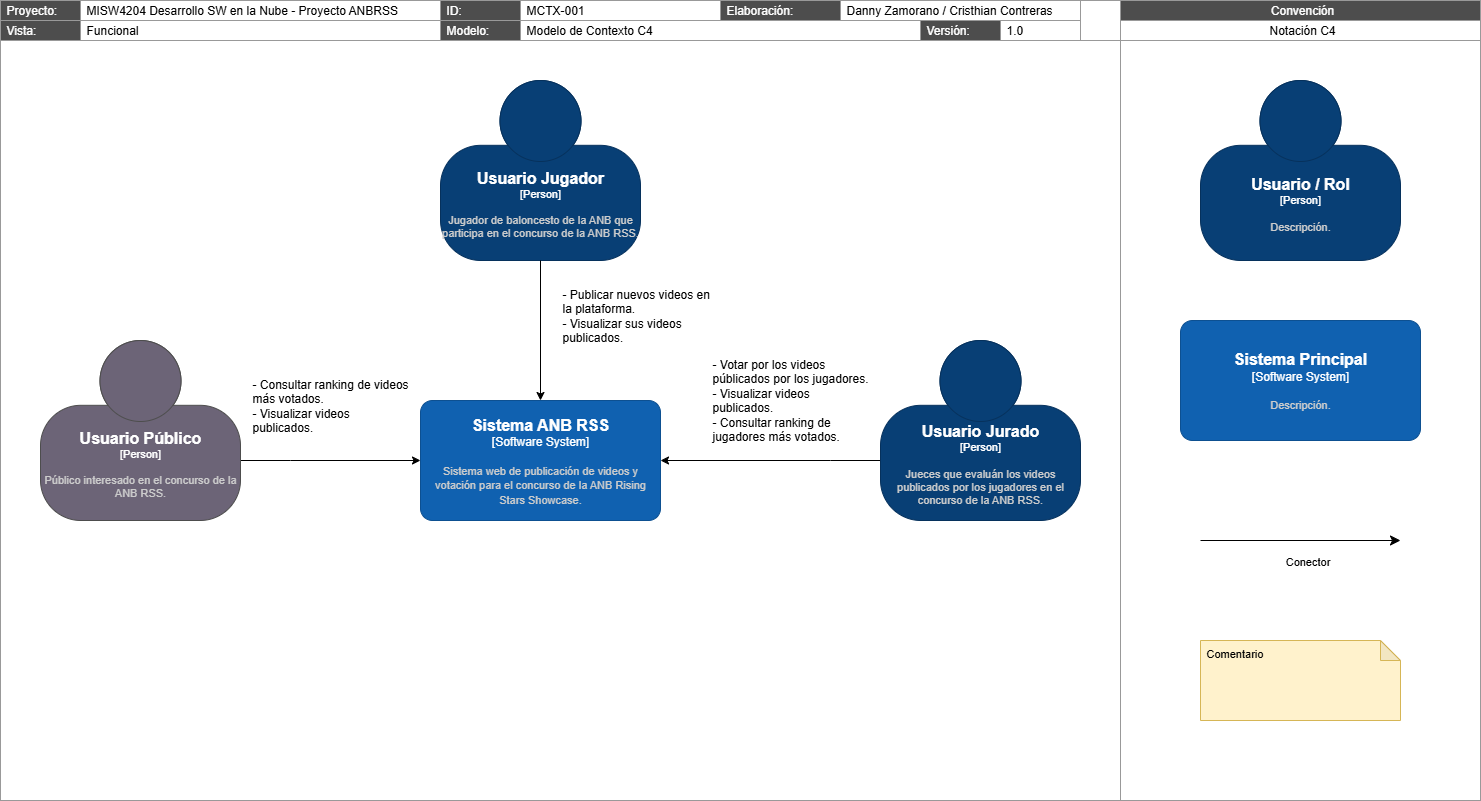

The diagram above was exported from draw.io. Its source (the exported page's mxGraphModel, read from the mxfile embedded in the PNG):
<mxGraphModel dx="1000" dy="695" grid="1" gridSize="10" guides="1" tooltips="1" connect="1" arrows="1" fold="1" page="1" pageScale="1" pageWidth="1100" pageHeight="850" math="0" shadow="0">
  <root>
    <mxCell id="iNp_rnCNMzq1YauWa6Ax-0" />
    <mxCell id="iNp_rnCNMzq1YauWa6Ax-1" value="Frame" style="locked=1;" parent="iNp_rnCNMzq1YauWa6Ax-0" />
    <mxCell id="iNp_rnCNMzq1YauWa6Ax-2" value="" style="rounded=0;whiteSpace=wrap;html=1;fillColor=none;strokeColor=#999999;strokeWidth=1;align=left;spacingLeft=4;" parent="iNp_rnCNMzq1YauWa6Ax-1" vertex="1">
      <mxGeometry x="1160" y="80" width="360" height="760" as="geometry" />
    </mxCell>
    <mxCell id="iNp_rnCNMzq1YauWa6Ax-3" value="Convención" style="rounded=0;whiteSpace=wrap;html=1;fillColor=#4D4D4D;strokeColor=#999999;strokeWidth=1;align=center;spacingLeft=4;labelBackgroundColor=none;fontColor=#FFFFFF;" parent="iNp_rnCNMzq1YauWa6Ax-1" vertex="1">
      <mxGeometry x="1160" y="40" width="360" height="20" as="geometry" />
    </mxCell>
    <mxCell id="iNp_rnCNMzq1YauWa6Ax-4" value="Notación C4" style="rounded=0;whiteSpace=wrap;html=1;fillColor=none;strokeColor=#999999;strokeWidth=1;align=center;spacingLeft=4;" parent="iNp_rnCNMzq1YauWa6Ax-1" vertex="1">
      <mxGeometry x="1160" y="60" width="360" height="20" as="geometry" />
    </mxCell>
    <mxCell id="iNp_rnCNMzq1YauWa6Ax-5" value="" style="rounded=0;whiteSpace=wrap;html=1;fillColor=none;strokeColor=#999999;strokeWidth=1;align=left;spacingLeft=4;" parent="iNp_rnCNMzq1YauWa6Ax-1" vertex="1">
      <mxGeometry x="40" y="80" width="1120" height="760" as="geometry" />
    </mxCell>
    <mxCell id="iNp_rnCNMzq1YauWa6Ax-6" value="Proyecto:" style="rounded=0;whiteSpace=wrap;html=1;fillColor=#4D4D4D;strokeColor=#999999;strokeWidth=1;align=left;spacingLeft=4;labelBackgroundColor=none;fontColor=#FFFFFF;" parent="iNp_rnCNMzq1YauWa6Ax-1" vertex="1">
      <mxGeometry x="40" y="40" width="80" height="20" as="geometry" />
    </mxCell>
    <mxCell id="iNp_rnCNMzq1YauWa6Ax-7" value="MISW4204 Desarrollo SW en la Nube - Proyecto ANBRSS" style="rounded=0;whiteSpace=wrap;html=1;fillColor=none;strokeColor=#999999;strokeWidth=1;align=left;spacingLeft=4;" parent="iNp_rnCNMzq1YauWa6Ax-1" vertex="1">
      <mxGeometry x="120" y="40" width="360" height="20" as="geometry" />
    </mxCell>
    <mxCell id="iNp_rnCNMzq1YauWa6Ax-8" value="Vista:" style="rounded=0;whiteSpace=wrap;html=1;fillColor=#4D4D4D;strokeColor=#999999;strokeWidth=1;align=left;spacingLeft=4;labelBackgroundColor=none;fontColor=#FFFFFF;" parent="iNp_rnCNMzq1YauWa6Ax-1" vertex="1">
      <mxGeometry x="40" y="60" width="80" height="20" as="geometry" />
    </mxCell>
    <mxCell id="iNp_rnCNMzq1YauWa6Ax-9" value="Funcional" style="rounded=0;whiteSpace=wrap;html=1;fillColor=none;strokeColor=#999999;strokeWidth=1;align=left;spacingLeft=4;" parent="iNp_rnCNMzq1YauWa6Ax-1" vertex="1">
      <mxGeometry x="120" y="60" width="360" height="20" as="geometry" />
    </mxCell>
    <mxCell id="iNp_rnCNMzq1YauWa6Ax-10" value="Modelo de Contexto C4" style="rounded=0;whiteSpace=wrap;html=1;fillColor=none;strokeColor=#999999;strokeWidth=1;align=left;spacingLeft=4;" parent="iNp_rnCNMzq1YauWa6Ax-1" vertex="1">
      <mxGeometry x="560" y="60" width="400" height="20" as="geometry" />
    </mxCell>
    <mxCell id="iNp_rnCNMzq1YauWa6Ax-11" value="Modelo:" style="rounded=0;whiteSpace=wrap;html=1;fillColor=#4D4D4D;strokeColor=#999999;strokeWidth=1;align=left;spacingLeft=4;labelBackgroundColor=none;fontColor=#FFFFFF;" parent="iNp_rnCNMzq1YauWa6Ax-1" vertex="1">
      <mxGeometry x="480" y="60" width="80" height="20" as="geometry" />
    </mxCell>
    <mxCell id="iNp_rnCNMzq1YauWa6Ax-12" value="ID:" style="rounded=0;whiteSpace=wrap;html=1;fillColor=#4D4D4D;strokeColor=#999999;strokeWidth=1;align=left;spacingLeft=4;labelBackgroundColor=none;fontColor=#FFFFFF;" parent="iNp_rnCNMzq1YauWa6Ax-1" vertex="1">
      <mxGeometry x="480" y="40" width="80" height="20" as="geometry" />
    </mxCell>
    <mxCell id="iNp_rnCNMzq1YauWa6Ax-13" value="MCTX-001" style="rounded=0;whiteSpace=wrap;html=1;fillColor=none;strokeColor=#999999;strokeWidth=1;align=left;spacingLeft=4;" parent="iNp_rnCNMzq1YauWa6Ax-1" vertex="1">
      <mxGeometry x="560" y="40" width="200" height="20" as="geometry" />
    </mxCell>
    <mxCell id="iNp_rnCNMzq1YauWa6Ax-14" value="Elaboración:" style="rounded=0;whiteSpace=wrap;html=1;fillColor=#4D4D4D;strokeColor=#999999;strokeWidth=1;align=left;spacingLeft=4;labelBackgroundColor=none;fontColor=#FFFFFF;" parent="iNp_rnCNMzq1YauWa6Ax-1" vertex="1">
      <mxGeometry x="760" y="40" width="120" height="20" as="geometry" />
    </mxCell>
    <mxCell id="iNp_rnCNMzq1YauWa6Ax-15" value="Versión:" style="rounded=0;whiteSpace=wrap;html=1;fillColor=#4D4D4D;strokeColor=#999999;strokeWidth=1;align=left;spacingLeft=4;labelBackgroundColor=none;fontColor=#FFFFFF;" parent="iNp_rnCNMzq1YauWa6Ax-1" vertex="1">
      <mxGeometry x="960" y="60" width="80" height="20" as="geometry" />
    </mxCell>
    <mxCell id="iNp_rnCNMzq1YauWa6Ax-16" value="1.0" style="rounded=0;whiteSpace=wrap;html=1;fillColor=none;strokeColor=#999999;strokeWidth=1;align=left;spacingLeft=4;" parent="iNp_rnCNMzq1YauWa6Ax-1" vertex="1">
      <mxGeometry x="1040" y="60" width="80" height="20" as="geometry" />
    </mxCell>
    <mxCell id="iNp_rnCNMzq1YauWa6Ax-17" value="Danny Zamorano / Cristhian Contreras" style="rounded=0;whiteSpace=wrap;html=1;fillColor=none;strokeColor=#999999;strokeWidth=1;align=left;spacingLeft=4;" parent="iNp_rnCNMzq1YauWa6Ax-1" vertex="1">
      <mxGeometry x="880" y="40" width="240" height="20" as="geometry" />
    </mxCell>
    <mxCell id="fc84Ty7mpPPdkpeKRGpy-12" value="" style="rounded=0;whiteSpace=wrap;html=1;fillColor=none;strokeColor=#999999;strokeWidth=1;align=left;spacingLeft=4;" parent="iNp_rnCNMzq1YauWa6Ax-1" vertex="1">
      <mxGeometry x="1120" y="40" width="40" height="40" as="geometry" />
    </mxCell>
    <mxCell id="ByYWkJY9yW7psHTTNGIs-12" value="&lt;div&gt;Comentario&lt;/div&gt;" style="shape=note;whiteSpace=wrap;html=1;backgroundOutline=1;darkOpacity=0.05;fillColor=#FFF2CC;strokeColor=#d6b656;size=20;verticalAlign=top;align=left;spacingLeft=4;spacingRight=4;spacingTop=0;fontSize=11;fontColor=#000000;" parent="iNp_rnCNMzq1YauWa6Ax-1" vertex="1">
      <mxGeometry x="1240" y="680" width="200" height="80" as="geometry" />
    </mxCell>
    <mxCell id="ByYWkJY9yW7psHTTNGIs-13" style="rounded=0;orthogonalLoop=1;jettySize=auto;html=1;endArrow=classic;endFill=1;endSize=8;startSize=12;startArrow=none;startFill=0;" parent="iNp_rnCNMzq1YauWa6Ax-1" edge="1">
      <mxGeometry relative="1" as="geometry">
        <mxPoint x="1240" y="580" as="sourcePoint" />
        <mxPoint x="1440" y="580" as="targetPoint" />
      </mxGeometry>
    </mxCell>
    <mxCell id="ByYWkJY9yW7psHTTNGIs-14" value="Conector" style="edgeLabel;html=1;align=center;verticalAlign=middle;resizable=0;points=[];" parent="ByYWkJY9yW7psHTTNGIs-13" vertex="1" connectable="0">
      <mxGeometry x="0.0464" y="-1" relative="1" as="geometry">
        <mxPoint x="1" y="19" as="offset" />
      </mxGeometry>
    </mxCell>
    <object placeholders="1" c4Name="Usuario / Rol" c4Type="Person" c4Description="Descripción." label="&lt;font style=&quot;font-size: 16px&quot;&gt;&lt;b&gt;%c4Name%&lt;/b&gt;&lt;/font&gt;&lt;div&gt;[%c4Type%]&lt;/div&gt;&lt;br&gt;&lt;div&gt;&lt;font style=&quot;font-size: 11px&quot;&gt;&lt;font color=&quot;#cccccc&quot;&gt;%c4Description%&lt;/font&gt;&lt;/div&gt;" id="ByYWkJY9yW7psHTTNGIs-15">
      <mxCell style="html=1;fontSize=11;dashed=0;whiteSpace=wrap;fillColor=#083F75;strokeColor=#06315C;fontColor=#ffffff;shape=mxgraph.c4.person2;align=center;metaEdit=1;points=[[0.5,0,0],[1,0.5,0],[1,0.75,0],[0.75,1,0],[0.5,1,0],[0.25,1,0],[0,0.75,0],[0,0.5,0]];resizable=0;" parent="iNp_rnCNMzq1YauWa6Ax-1" vertex="1">
        <mxGeometry x="1240" y="120" width="200" height="180" as="geometry" />
      </mxCell>
    </object>
    <object placeholders="1" c4Name="Sistema Principal" c4Type="Software System" c4Description="Descripción." label="&lt;font style=&quot;font-size: 16px&quot;&gt;&lt;b&gt;%c4Name%&lt;/b&gt;&lt;/font&gt;&lt;div&gt;[%c4Type%]&lt;/div&gt;&lt;br&gt;&lt;div&gt;&lt;font style=&quot;font-size: 11px&quot;&gt;&lt;font color=&quot;#cccccc&quot;&gt;%c4Description%&lt;/font&gt;&lt;/div&gt;" id="ByYWkJY9yW7psHTTNGIs-16">
      <mxCell style="rounded=1;whiteSpace=wrap;html=1;labelBackgroundColor=none;fillColor=#1061B0;fontColor=#ffffff;align=center;arcSize=10;strokeColor=#0D5091;metaEdit=1;resizable=0;points=[[0.25,0,0],[0.5,0,0],[0.75,0,0],[1,0.25,0],[1,0.5,0],[1,0.75,0],[0.75,1,0],[0.5,1,0],[0.25,1,0],[0,0.75,0],[0,0.5,0],[0,0.25,0]];" parent="iNp_rnCNMzq1YauWa6Ax-1" vertex="1">
        <mxGeometry x="1220" y="360" width="240" height="120" as="geometry" />
      </mxCell>
    </object>
    <mxCell id="iNp_rnCNMzq1YauWa6Ax-49" value="Elements" style="" parent="iNp_rnCNMzq1YauWa6Ax-0" />
    <object placeholders="1" c4Name="Usuario Jugador" c4Type="Person" c4Description="Jugador de baloncesto de la ANB que participa en el concurso de la ANB RSS." label="&lt;font style=&quot;font-size: 16px&quot;&gt;&lt;b&gt;%c4Name%&lt;/b&gt;&lt;/font&gt;&lt;div&gt;[%c4Type%]&lt;/div&gt;&lt;br&gt;&lt;div&gt;&lt;font style=&quot;font-size: 11px&quot;&gt;&lt;font color=&quot;#cccccc&quot;&gt;%c4Description%&lt;/font&gt;&lt;/div&gt;" id="SWLNDA0m6_boPwycZv0G-3">
      <mxCell style="html=1;fontSize=11;dashed=0;whiteSpace=wrap;fillColor=#083F75;strokeColor=#06315C;fontColor=#ffffff;shape=mxgraph.c4.person2;align=center;metaEdit=1;points=[[0.5,0,0],[1,0.5,0],[1,0.75,0],[0.75,1,0],[0.5,1,0],[0.25,1,0],[0,0.75,0],[0,0.5,0]];resizable=0;" parent="iNp_rnCNMzq1YauWa6Ax-49" vertex="1">
        <mxGeometry x="480" y="120" width="200" height="180" as="geometry" />
      </mxCell>
    </object>
    <object placeholders="1" c4Name="Sistema ANB RSS" c4Type="Software System" c4Description="Sistema web de publicación de videos y votación para el concurso de la ANB Rising Stars Showcase." label="&lt;font style=&quot;font-size: 16px&quot;&gt;&lt;b&gt;%c4Name%&lt;/b&gt;&lt;/font&gt;&lt;div&gt;[%c4Type%]&lt;/div&gt;&lt;br&gt;&lt;div&gt;&lt;font style=&quot;font-size: 11px&quot;&gt;&lt;font color=&quot;#cccccc&quot;&gt;%c4Description%&lt;/font&gt;&lt;/div&gt;" id="ByYWkJY9yW7psHTTNGIs-0">
      <mxCell style="rounded=1;whiteSpace=wrap;html=1;labelBackgroundColor=none;fillColor=#1061B0;fontColor=#ffffff;align=center;arcSize=10;strokeColor=#0D5091;metaEdit=1;resizable=0;points=[[0.25,0,0],[0.5,0,0],[0.75,0,0],[1,0.25,0],[1,0.5,0],[1,0.75,0],[0.75,1,0],[0.5,1,0],[0.25,1,0],[0,0.75,0],[0,0.5,0],[0,0.25,0]];" parent="iNp_rnCNMzq1YauWa6Ax-49" vertex="1">
        <mxGeometry x="460" y="440" width="240" height="120" as="geometry" />
      </mxCell>
    </object>
    <mxCell id="ByYWkJY9yW7psHTTNGIs-5" style="edgeStyle=orthogonalEdgeStyle;rounded=0;orthogonalLoop=1;jettySize=auto;html=1;" parent="iNp_rnCNMzq1YauWa6Ax-49" source="ByYWkJY9yW7psHTTNGIs-1" target="ByYWkJY9yW7psHTTNGIs-0" edge="1">
      <mxGeometry relative="1" as="geometry">
        <Array as="points">
          <mxPoint x="330" y="500" />
          <mxPoint x="330" y="500" />
        </Array>
      </mxGeometry>
    </mxCell>
    <object placeholders="1" c4Name="Usuario Público" c4Type="Person" c4Description="Público interesado en el concurso de la ANB RSS." label="&lt;font style=&quot;font-size: 16px&quot;&gt;&lt;b&gt;%c4Name%&lt;/b&gt;&lt;/font&gt;&lt;div&gt;[%c4Type%]&lt;/div&gt;&lt;br&gt;&lt;div&gt;&lt;font style=&quot;font-size: 11px&quot;&gt;&lt;font color=&quot;#cccccc&quot;&gt;%c4Description%&lt;/font&gt;&lt;/div&gt;" id="ByYWkJY9yW7psHTTNGIs-1">
      <mxCell style="html=1;fontSize=11;dashed=0;whiteSpace=wrap;fillColor=#6C6477;strokeColor=#4D4D4D;fontColor=#ffffff;shape=mxgraph.c4.person2;align=center;metaEdit=1;points=[[0.5,0,0],[1,0.5,0],[1,0.75,0],[0.75,1,0],[0.5,1,0],[0.25,1,0],[0,0.75,0],[0,0.5,0]];resizable=0;" parent="iNp_rnCNMzq1YauWa6Ax-49" vertex="1">
        <mxGeometry x="80" y="380" width="200" height="180" as="geometry" />
      </mxCell>
    </object>
    <mxCell id="ByYWkJY9yW7psHTTNGIs-2" style="edgeStyle=orthogonalEdgeStyle;rounded=0;orthogonalLoop=1;jettySize=auto;html=1;entryX=0.5;entryY=0;entryDx=0;entryDy=0;entryPerimeter=0;" parent="iNp_rnCNMzq1YauWa6Ax-49" source="SWLNDA0m6_boPwycZv0G-3" target="ByYWkJY9yW7psHTTNGIs-0" edge="1">
      <mxGeometry relative="1" as="geometry" />
    </mxCell>
    <mxCell id="ByYWkJY9yW7psHTTNGIs-3" value="- Publicar nuevos videos en la plataforma.&lt;div&gt;- Visualizar sus videos publicados.&lt;/div&gt;" style="text;html=1;align=left;verticalAlign=top;whiteSpace=wrap;rounded=0;" parent="iNp_rnCNMzq1YauWa6Ax-49" vertex="1">
      <mxGeometry x="600" y="320" width="160" height="80" as="geometry" />
    </mxCell>
    <mxCell id="ByYWkJY9yW7psHTTNGIs-6" style="edgeStyle=orthogonalEdgeStyle;rounded=0;orthogonalLoop=1;jettySize=auto;html=1;" parent="iNp_rnCNMzq1YauWa6Ax-49" source="ByYWkJY9yW7psHTTNGIs-4" target="ByYWkJY9yW7psHTTNGIs-0" edge="1">
      <mxGeometry relative="1" as="geometry">
        <Array as="points">
          <mxPoint x="870" y="500" />
          <mxPoint x="870" y="500" />
        </Array>
      </mxGeometry>
    </mxCell>
    <object placeholders="1" c4Name="Usuario Jurado" c4Type="Person" c4Description="Jueces que evaluán los videos publicados por los jugadores en el concurso de la ANB RSS." label="&lt;font style=&quot;font-size: 16px&quot;&gt;&lt;b&gt;%c4Name%&lt;/b&gt;&lt;/font&gt;&lt;div&gt;[%c4Type%]&lt;/div&gt;&lt;br&gt;&lt;div&gt;&lt;font style=&quot;font-size: 11px&quot;&gt;&lt;font color=&quot;#cccccc&quot;&gt;%c4Description%&lt;/font&gt;&lt;/div&gt;" id="ByYWkJY9yW7psHTTNGIs-4">
      <mxCell style="html=1;fontSize=11;dashed=0;whiteSpace=wrap;fillColor=#083F75;strokeColor=#06315C;fontColor=#ffffff;shape=mxgraph.c4.person2;align=center;metaEdit=1;points=[[0.5,0,0],[1,0.5,0],[1,0.75,0],[0.75,1,0],[0.5,1,0],[0.25,1,0],[0,0.75,0],[0,0.5,0]];resizable=0;" parent="iNp_rnCNMzq1YauWa6Ax-49" vertex="1">
        <mxGeometry x="920" y="380" width="200" height="180" as="geometry" />
      </mxCell>
    </object>
    <mxCell id="ByYWkJY9yW7psHTTNGIs-7" value="&lt;div&gt;- Consultar ranking de videos más votados.&lt;/div&gt;&lt;div&gt;- Visualizar videos publicados.&lt;/div&gt;" style="text;html=1;align=left;verticalAlign=top;whiteSpace=wrap;rounded=0;" parent="iNp_rnCNMzq1YauWa6Ax-49" vertex="1">
      <mxGeometry x="290" y="410" width="160" height="80" as="geometry" />
    </mxCell>
    <mxCell id="ByYWkJY9yW7psHTTNGIs-8" value="- Votar por los videos públicados por los jugadores.&lt;div&gt;- Visualizar videos publicados.&lt;/div&gt;&lt;div&gt;- Consultar ranking de jugadores más votados.&lt;/div&gt;" style="text;html=1;align=left;verticalAlign=top;whiteSpace=wrap;rounded=0;" parent="iNp_rnCNMzq1YauWa6Ax-49" vertex="1">
      <mxGeometry x="750" y="390" width="160" height="100" as="geometry" />
    </mxCell>
  </root>
</mxGraphModel>